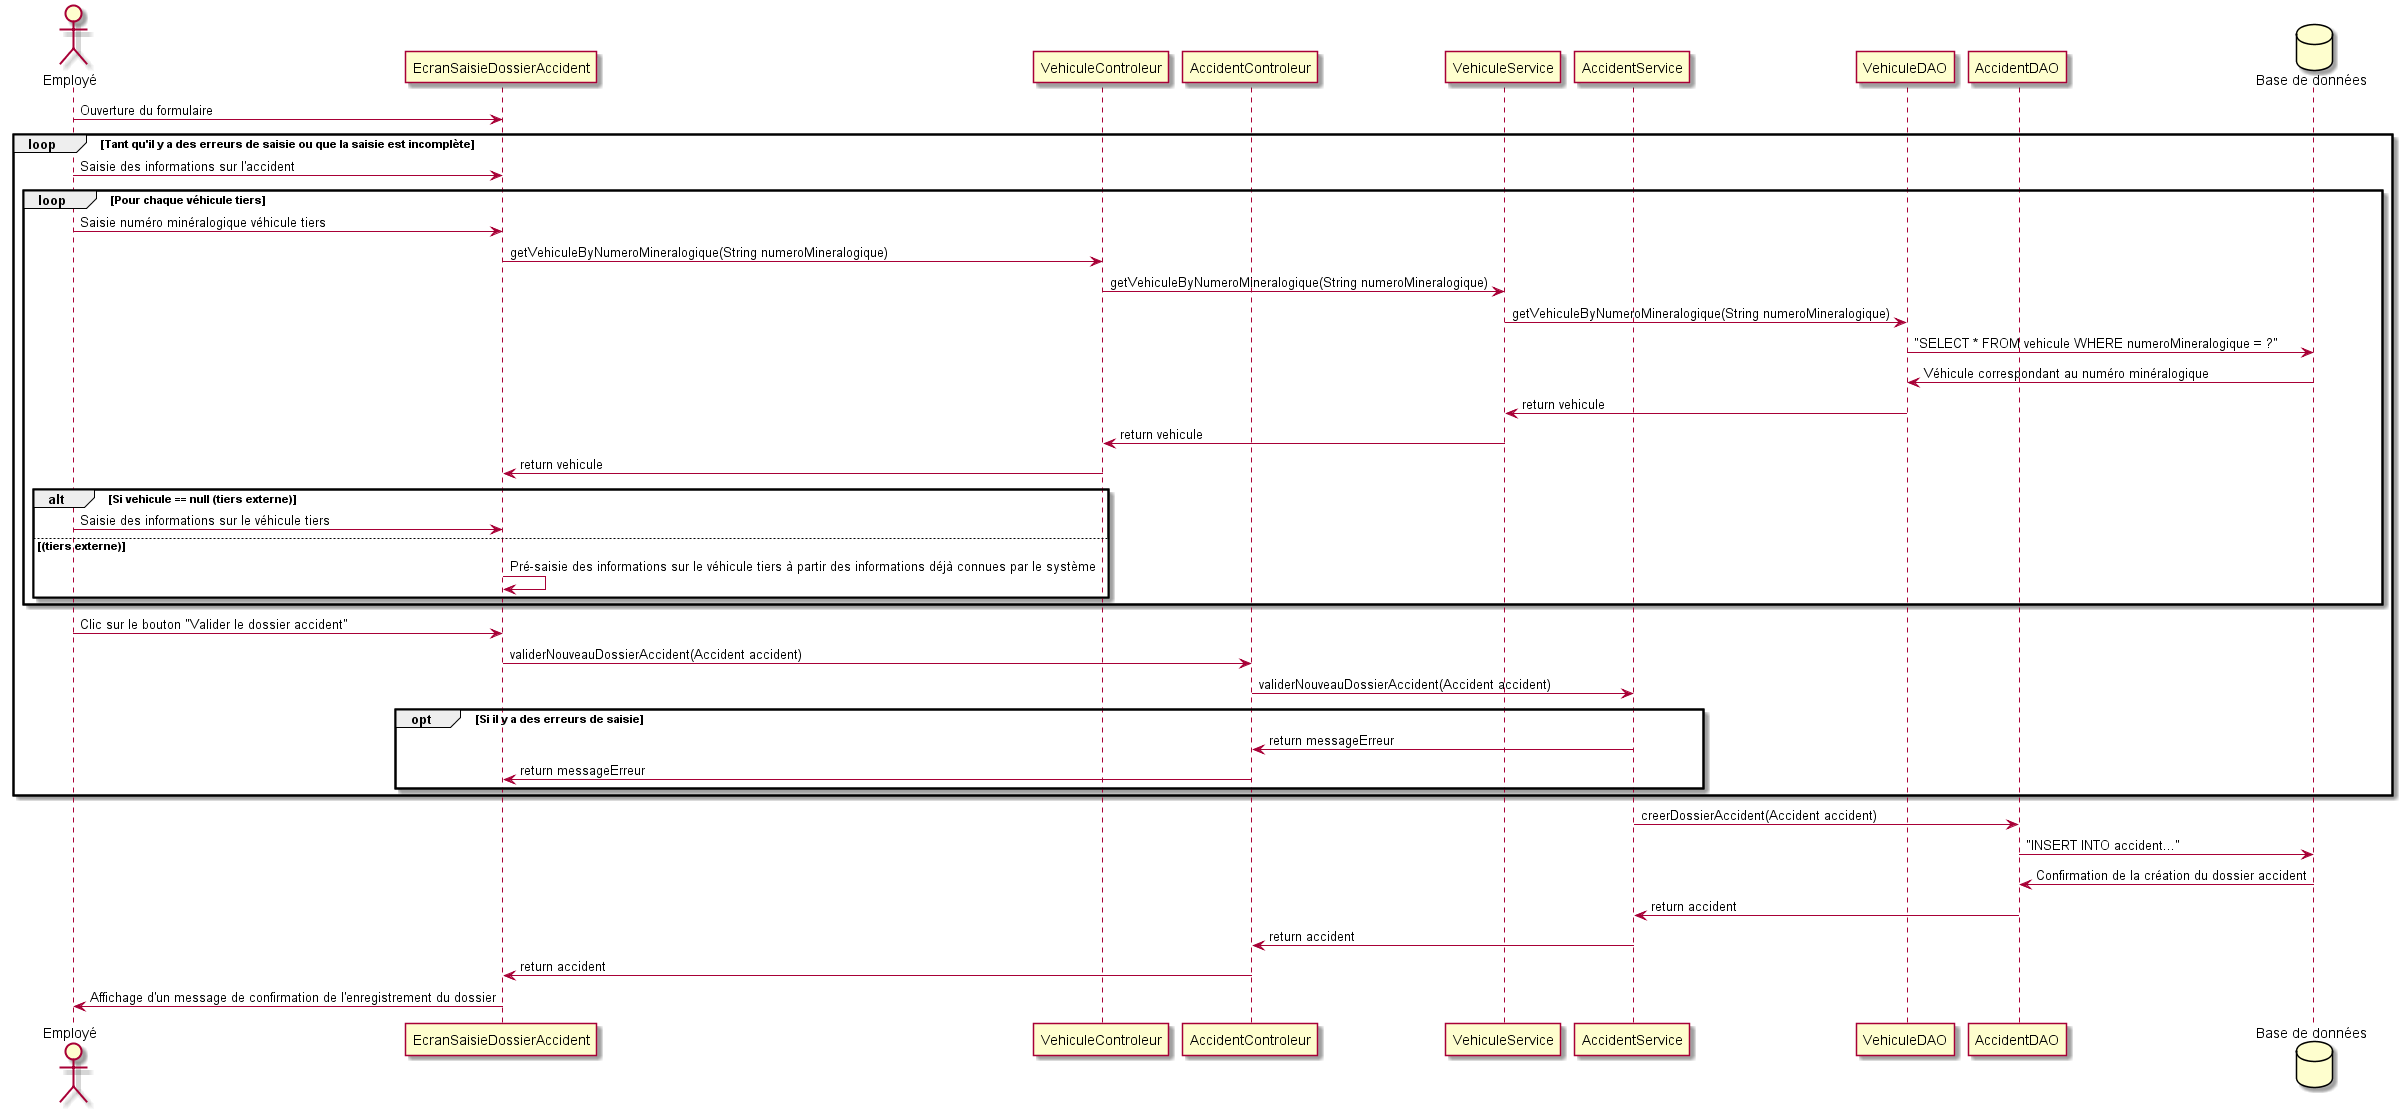

The diagram above was rendered by PlantUML. Its source (embedded in the PNG):
@startuml

actor Employé
participant EcranSaisieDossierAccident
participant VehiculeControleur
participant AccidentControleur
participant VehiculeService
participant AccidentService
participant VehiculeDAO
participant AccidentDAO
database "Base de données"

Employé -> EcranSaisieDossierAccident: Ouverture du formulaire

loop Tant qu'il y a des erreurs de saisie ou que la saisie est incomplète
	Employé -> EcranSaisieDossierAccident: Saisie des informations sur l'accident

	loop Pour chaque véhicule tiers
		Employé -> EcranSaisieDossierAccident: Saisie numéro minéralogique véhicule tiers
		EcranSaisieDossierAccident -> VehiculeControleur: getVehiculeByNumeroMineralogique(String numeroMineralogique)
		VehiculeControleur -> VehiculeService: getVehiculeByNumeroMineralogique(String numeroMineralogique)
		VehiculeService -> VehiculeDAO: getVehiculeByNumeroMineralogique(String numeroMineralogique)
		VehiculeDAO -> "Base de données": "SELECT * FROM vehicule WHERE numeroMineralogique = ?"
		"Base de données" -> VehiculeDAO: Véhicule correspondant au numéro minéralogique
		VehiculeDAO -> VehiculeService: return vehicule
		VehiculeService -> VehiculeControleur: return vehicule
		VehiculeControleur -> EcranSaisieDossierAccident: return vehicule

		alt Si vehicule == null (tiers externe)
			Employé -> EcranSaisieDossierAccident: Saisie des informations sur le véhicule tiers
		else (tiers externe)
			EcranSaisieDossierAccident -> EcranSaisieDossierAccident: Pré-saisie des informations sur le véhicule tiers à partir des informations déjà connues par le système
		end
	end

	Employé -> EcranSaisieDossierAccident: Clic sur le bouton "Valider le dossier accident"
	EcranSaisieDossierAccident -> AccidentControleur: validerNouveauDossierAccident(Accident accident)
	AccidentControleur -> AccidentService: validerNouveauDossierAccident(Accident accident)

    opt Si il y a des erreurs de saisie
		AccidentService -> AccidentControleur: return messageErreur
		AccidentControleur -> EcranSaisieDossierAccident: return messageErreur
    end
end

AccidentService -> AccidentDAO: creerDossierAccident(Accident accident)
AccidentDAO -> "Base de données": "INSERT INTO accident..."
"Base de données" -> AccidentDAO: Confirmation de la création du dossier accident
AccidentDAO -> AccidentService: return accident
AccidentService -> AccidentControleur: return accident
AccidentControleur -> EcranSaisieDossierAccident: return accident
EcranSaisieDossierAccident -> Employé: Affichage d'un message de confirmation de l'enregistrement du dossier

@enduml